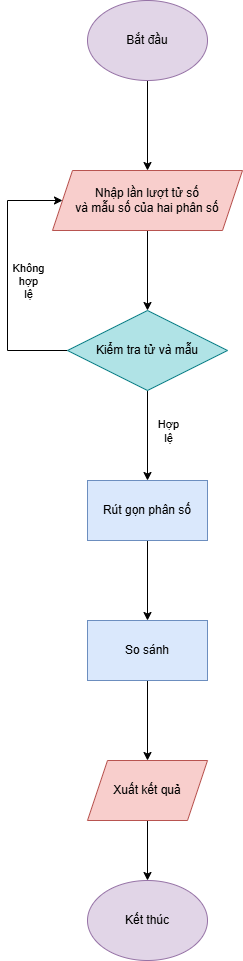

The diagram above was exported from draw.io. Its source (the exported page's mxGraphModel, read from the mxfile embedded in the PNG):
<mxGraphModel dx="1042" dy="578" grid="1" gridSize="10" guides="1" tooltips="1" connect="1" arrows="1" fold="1" page="1" pageScale="1" pageWidth="827" pageHeight="1169" math="0" shadow="0">
  <root>
    <mxCell id="0" />
    <mxCell id="1" parent="0" />
    <mxCell id="MVpwE4IgGfraD1xO2CTL-3" value="" style="edgeStyle=orthogonalEdgeStyle;rounded=0;orthogonalLoop=1;jettySize=auto;html=1;" edge="1" parent="1" source="MVpwE4IgGfraD1xO2CTL-1" target="MVpwE4IgGfraD1xO2CTL-2">
      <mxGeometry relative="1" as="geometry" />
    </mxCell>
    <mxCell id="MVpwE4IgGfraD1xO2CTL-1" value="Bắt đầu" style="ellipse;whiteSpace=wrap;html=1;fillColor=#e1d5e7;strokeColor=#9673a6;" vertex="1" parent="1">
      <mxGeometry x="350" y="360" width="120" height="80" as="geometry" />
    </mxCell>
    <mxCell id="MVpwE4IgGfraD1xO2CTL-5" value="" style="edgeStyle=orthogonalEdgeStyle;rounded=0;orthogonalLoop=1;jettySize=auto;html=1;" edge="1" parent="1" source="MVpwE4IgGfraD1xO2CTL-2" target="MVpwE4IgGfraD1xO2CTL-4">
      <mxGeometry relative="1" as="geometry" />
    </mxCell>
    <mxCell id="MVpwE4IgGfraD1xO2CTL-2" value="Nhập lần lượt tử số&lt;div&gt;và mẫu số của hai phân số&lt;/div&gt;" style="shape=parallelogram;perimeter=parallelogramPerimeter;whiteSpace=wrap;html=1;fixedSize=1;fillColor=#f8cecc;strokeColor=#b85450;" vertex="1" parent="1">
      <mxGeometry x="315" y="530" width="190" height="60" as="geometry" />
    </mxCell>
    <mxCell id="MVpwE4IgGfraD1xO2CTL-6" style="edgeStyle=orthogonalEdgeStyle;rounded=0;orthogonalLoop=1;jettySize=auto;html=1;entryX=0;entryY=0.5;entryDx=0;entryDy=0;" edge="1" parent="1" source="MVpwE4IgGfraD1xO2CTL-4" target="MVpwE4IgGfraD1xO2CTL-2">
      <mxGeometry relative="1" as="geometry">
        <Array as="points">
          <mxPoint x="270" y="710" />
          <mxPoint x="270" y="560" />
        </Array>
      </mxGeometry>
    </mxCell>
    <mxCell id="MVpwE4IgGfraD1xO2CTL-7" value="Không&lt;div&gt;hợp&lt;/div&gt;&lt;div&gt;lệ&lt;/div&gt;" style="edgeLabel;html=1;align=center;verticalAlign=middle;resizable=0;points=[];" vertex="1" connectable="0" parent="MVpwE4IgGfraD1xO2CTL-6">
      <mxGeometry x="0.0279" y="-4" relative="1" as="geometry">
        <mxPoint x="16" y="6" as="offset" />
      </mxGeometry>
    </mxCell>
    <mxCell id="MVpwE4IgGfraD1xO2CTL-9" value="" style="edgeStyle=orthogonalEdgeStyle;rounded=0;orthogonalLoop=1;jettySize=auto;html=1;" edge="1" parent="1" source="MVpwE4IgGfraD1xO2CTL-4" target="MVpwE4IgGfraD1xO2CTL-8">
      <mxGeometry relative="1" as="geometry" />
    </mxCell>
    <mxCell id="MVpwE4IgGfraD1xO2CTL-10" value="Hợp&lt;div&gt;lệ&lt;/div&gt;" style="edgeLabel;html=1;align=center;verticalAlign=middle;resizable=0;points=[];" vertex="1" connectable="0" parent="MVpwE4IgGfraD1xO2CTL-9">
      <mxGeometry x="-0.5156" y="1" relative="1" as="geometry">
        <mxPoint x="19" y="18" as="offset" />
      </mxGeometry>
    </mxCell>
    <mxCell id="MVpwE4IgGfraD1xO2CTL-4" value="Kiểm tra tử và mẫu" style="rhombus;whiteSpace=wrap;html=1;fillColor=#b0e3e6;strokeColor=#0e8088;" vertex="1" parent="1">
      <mxGeometry x="330" y="670" width="160" height="80" as="geometry" />
    </mxCell>
    <mxCell id="MVpwE4IgGfraD1xO2CTL-12" value="" style="edgeStyle=orthogonalEdgeStyle;rounded=0;orthogonalLoop=1;jettySize=auto;html=1;" edge="1" parent="1" source="MVpwE4IgGfraD1xO2CTL-8" target="MVpwE4IgGfraD1xO2CTL-11">
      <mxGeometry relative="1" as="geometry" />
    </mxCell>
    <mxCell id="MVpwE4IgGfraD1xO2CTL-8" value="Rút gọn phân số" style="whiteSpace=wrap;html=1;fillColor=#dae8fc;strokeColor=#6c8ebf;" vertex="1" parent="1">
      <mxGeometry x="350" y="840" width="120" height="60" as="geometry" />
    </mxCell>
    <mxCell id="MVpwE4IgGfraD1xO2CTL-14" value="" style="edgeStyle=orthogonalEdgeStyle;rounded=0;orthogonalLoop=1;jettySize=auto;html=1;" edge="1" parent="1" source="MVpwE4IgGfraD1xO2CTL-11" target="MVpwE4IgGfraD1xO2CTL-13">
      <mxGeometry relative="1" as="geometry" />
    </mxCell>
    <mxCell id="MVpwE4IgGfraD1xO2CTL-11" value="So sánh" style="whiteSpace=wrap;html=1;fillColor=#dae8fc;strokeColor=#6c8ebf;" vertex="1" parent="1">
      <mxGeometry x="350" y="980" width="120" height="60" as="geometry" />
    </mxCell>
    <mxCell id="MVpwE4IgGfraD1xO2CTL-16" style="edgeStyle=orthogonalEdgeStyle;rounded=0;orthogonalLoop=1;jettySize=auto;html=1;" edge="1" parent="1" source="MVpwE4IgGfraD1xO2CTL-13" target="MVpwE4IgGfraD1xO2CTL-15">
      <mxGeometry relative="1" as="geometry" />
    </mxCell>
    <mxCell id="MVpwE4IgGfraD1xO2CTL-13" value="Xuất kết quả" style="shape=parallelogram;perimeter=parallelogramPerimeter;whiteSpace=wrap;html=1;fixedSize=1;fillColor=#f8cecc;strokeColor=#b85450;" vertex="1" parent="1">
      <mxGeometry x="350" y="1120" width="120" height="60" as="geometry" />
    </mxCell>
    <mxCell id="MVpwE4IgGfraD1xO2CTL-15" value="Kết thúc" style="ellipse;whiteSpace=wrap;html=1;fillColor=#e1d5e7;strokeColor=#9673a6;" vertex="1" parent="1">
      <mxGeometry x="350" y="1240" width="120" height="80" as="geometry" />
    </mxCell>
  </root>
</mxGraphModel>